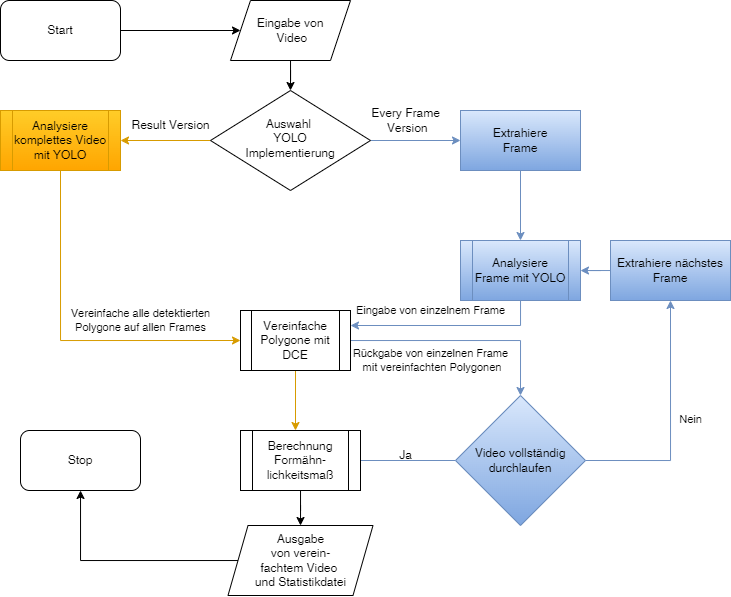

The diagram above was exported from draw.io. Its source (the exported page's mxGraphModel, read from the mxfile embedded in the PNG):
<mxGraphModel dx="943" dy="539" grid="1" gridSize="10" guides="1" tooltips="1" connect="1" arrows="1" fold="1" page="1" pageScale="1" pageWidth="827" pageHeight="1169" math="0" shadow="0">
  <root>
    <mxCell id="WIyWlLk6GJQsqaUBKTNV-0" />
    <mxCell id="WIyWlLk6GJQsqaUBKTNV-1" parent="WIyWlLk6GJQsqaUBKTNV-0" />
    <mxCell id="IrMQgWzooYOOKMtPu3gZ-9" style="edgeStyle=orthogonalEdgeStyle;rounded=0;orthogonalLoop=1;jettySize=auto;html=1;entryX=0;entryY=0.5;entryDx=0;entryDy=0;fillColor=#dae8fc;strokeColor=#6c8ebf;gradientColor=#7ea6e0;" edge="1" parent="WIyWlLk6GJQsqaUBKTNV-1" source="WIyWlLk6GJQsqaUBKTNV-6" target="IrMQgWzooYOOKMtPu3gZ-2">
      <mxGeometry relative="1" as="geometry" />
    </mxCell>
    <mxCell id="IrMQgWzooYOOKMtPu3gZ-20" value="" style="edgeStyle=orthogonalEdgeStyle;rounded=0;orthogonalLoop=1;jettySize=auto;html=1;fillColor=#ffcd28;strokeColor=#d79b00;gradientColor=#ffa500;" edge="1" parent="WIyWlLk6GJQsqaUBKTNV-1" source="WIyWlLk6GJQsqaUBKTNV-6">
      <mxGeometry relative="1" as="geometry">
        <mxPoint x="260" y="320.0000000000001" as="targetPoint" />
      </mxGeometry>
    </mxCell>
    <mxCell id="WIyWlLk6GJQsqaUBKTNV-6" value="Auswahl&amp;nbsp;&lt;br&gt;YOLO &lt;br&gt;Implementierung" style="rhombus;whiteSpace=wrap;html=1;shadow=0;fontFamily=Helvetica;fontSize=12;align=center;strokeWidth=1;spacing=6;spacingTop=-4;" parent="WIyWlLk6GJQsqaUBKTNV-1" vertex="1">
      <mxGeometry x="350" y="270" width="160" height="100" as="geometry" />
    </mxCell>
    <mxCell id="IrMQgWzooYOOKMtPu3gZ-11" style="edgeStyle=orthogonalEdgeStyle;rounded=0;orthogonalLoop=1;jettySize=auto;html=1;entryX=0.5;entryY=0;entryDx=0;entryDy=0;" edge="1" parent="WIyWlLk6GJQsqaUBKTNV-1" source="IrMQgWzooYOOKMtPu3gZ-0" target="WIyWlLk6GJQsqaUBKTNV-6">
      <mxGeometry relative="1" as="geometry" />
    </mxCell>
    <mxCell id="IrMQgWzooYOOKMtPu3gZ-0" value="Eingabe von&lt;br&gt;&amp;nbsp;Video" style="shape=parallelogram;perimeter=parallelogramPerimeter;whiteSpace=wrap;html=1;fixedSize=1;" vertex="1" parent="WIyWlLk6GJQsqaUBKTNV-1">
      <mxGeometry x="370" y="180" width="120" height="60" as="geometry" />
    </mxCell>
    <mxCell id="IrMQgWzooYOOKMtPu3gZ-45" value="Eingabe von einzelnem Frame" style="edgeStyle=orthogonalEdgeStyle;rounded=0;orthogonalLoop=1;jettySize=auto;html=1;entryX=1;entryY=0.25;entryDx=0;entryDy=0;fillColor=#dae8fc;strokeColor=#6c8ebf;gradientColor=#7ea6e0;" edge="1" parent="WIyWlLk6GJQsqaUBKTNV-1" source="IrMQgWzooYOOKMtPu3gZ-1" target="IrMQgWzooYOOKMtPu3gZ-21">
      <mxGeometry x="0.1795" y="-15" relative="1" as="geometry">
        <mxPoint x="650.0000000000002" y="500" as="targetPoint" />
        <Array as="points">
          <mxPoint x="660" y="505" />
        </Array>
        <mxPoint as="offset" />
      </mxGeometry>
    </mxCell>
    <mxCell id="IrMQgWzooYOOKMtPu3gZ-1" value="Analysiere Frame mit YOLO" style="shape=process;whiteSpace=wrap;html=1;backgroundOutline=1;fillColor=#dae8fc;strokeColor=#6c8ebf;gradientColor=#7ea6e0;" vertex="1" parent="WIyWlLk6GJQsqaUBKTNV-1">
      <mxGeometry x="600" y="420" width="120" height="60" as="geometry" />
    </mxCell>
    <mxCell id="IrMQgWzooYOOKMtPu3gZ-8" value="" style="edgeStyle=orthogonalEdgeStyle;rounded=0;orthogonalLoop=1;jettySize=auto;html=1;fillColor=#dae8fc;strokeColor=#6c8ebf;gradientColor=#7ea6e0;" edge="1" parent="WIyWlLk6GJQsqaUBKTNV-1" source="IrMQgWzooYOOKMtPu3gZ-2" target="IrMQgWzooYOOKMtPu3gZ-1">
      <mxGeometry relative="1" as="geometry" />
    </mxCell>
    <mxCell id="IrMQgWzooYOOKMtPu3gZ-2" value="Extrahiere&lt;br&gt;Frame" style="rounded=0;whiteSpace=wrap;html=1;fillColor=#dae8fc;strokeColor=#6c8ebf;gradientColor=#7ea6e0;" vertex="1" parent="WIyWlLk6GJQsqaUBKTNV-1">
      <mxGeometry x="600" y="290" width="120" height="60" as="geometry" />
    </mxCell>
    <mxCell id="IrMQgWzooYOOKMtPu3gZ-15" style="edgeStyle=orthogonalEdgeStyle;rounded=0;orthogonalLoop=1;jettySize=auto;html=1;exitX=1;exitY=0.5;exitDx=0;exitDy=0;entryX=0.5;entryY=1;entryDx=0;entryDy=0;fillColor=#dae8fc;strokeColor=#6c8ebf;gradientColor=#7ea6e0;" edge="1" parent="WIyWlLk6GJQsqaUBKTNV-1" source="IrMQgWzooYOOKMtPu3gZ-5" target="IrMQgWzooYOOKMtPu3gZ-17">
      <mxGeometry relative="1" as="geometry">
        <mxPoint x="870" y="575" as="targetPoint" />
      </mxGeometry>
    </mxCell>
    <mxCell id="IrMQgWzooYOOKMtPu3gZ-16" value="Nein" style="edgeLabel;html=1;align=center;verticalAlign=middle;resizable=0;points=[];" vertex="1" connectable="0" parent="IrMQgWzooYOOKMtPu3gZ-15">
      <mxGeometry x="0.0352" y="-2" relative="1" as="geometry">
        <mxPoint x="18" as="offset" />
      </mxGeometry>
    </mxCell>
    <mxCell id="IrMQgWzooYOOKMtPu3gZ-38" style="edgeStyle=orthogonalEdgeStyle;rounded=0;orthogonalLoop=1;jettySize=auto;html=1;fillColor=#dae8fc;strokeColor=#6c8ebf;gradientColor=#7ea6e0;" edge="1" parent="WIyWlLk6GJQsqaUBKTNV-1" source="IrMQgWzooYOOKMtPu3gZ-5">
      <mxGeometry relative="1" as="geometry">
        <mxPoint x="470" y="640" as="targetPoint" />
      </mxGeometry>
    </mxCell>
    <mxCell id="IrMQgWzooYOOKMtPu3gZ-5" value="Video vollständig durchlaufen" style="rhombus;whiteSpace=wrap;html=1;fillColor=#dae8fc;strokeColor=#6c8ebf;gradientColor=#7ea6e0;" vertex="1" parent="WIyWlLk6GJQsqaUBKTNV-1">
      <mxGeometry x="595" y="575" width="130" height="130" as="geometry" />
    </mxCell>
    <mxCell id="IrMQgWzooYOOKMtPu3gZ-18" value="" style="edgeStyle=orthogonalEdgeStyle;rounded=0;orthogonalLoop=1;jettySize=auto;html=1;fillColor=#dae8fc;strokeColor=#6c8ebf;gradientColor=#7ea6e0;" edge="1" parent="WIyWlLk6GJQsqaUBKTNV-1" source="IrMQgWzooYOOKMtPu3gZ-17" target="IrMQgWzooYOOKMtPu3gZ-1">
      <mxGeometry relative="1" as="geometry" />
    </mxCell>
    <mxCell id="IrMQgWzooYOOKMtPu3gZ-17" value="Extrahiere nächstes&lt;br&gt;Frame" style="rounded=0;whiteSpace=wrap;html=1;fillColor=#dae8fc;strokeColor=#6c8ebf;gradientColor=#7ea6e0;" vertex="1" parent="WIyWlLk6GJQsqaUBKTNV-1">
      <mxGeometry x="750" y="420" width="120" height="60" as="geometry" />
    </mxCell>
    <mxCell id="IrMQgWzooYOOKMtPu3gZ-30" style="edgeStyle=orthogonalEdgeStyle;rounded=0;orthogonalLoop=1;jettySize=auto;html=1;entryX=0;entryY=0.5;entryDx=0;entryDy=0;fillColor=#ffcd28;strokeColor=#d79b00;gradientColor=#ffa500;" edge="1" parent="WIyWlLk6GJQsqaUBKTNV-1" target="IrMQgWzooYOOKMtPu3gZ-21">
      <mxGeometry relative="1" as="geometry">
        <mxPoint x="200" y="350.0000000000001" as="sourcePoint" />
        <Array as="points">
          <mxPoint x="200" y="520" />
        </Array>
      </mxGeometry>
    </mxCell>
    <mxCell id="IrMQgWzooYOOKMtPu3gZ-31" value="Vereinfache alle detektierten&lt;br&gt;Polygone&amp;nbsp;auf allen Frames" style="edgeLabel;html=1;align=center;verticalAlign=middle;resizable=0;points=[];" vertex="1" connectable="0" parent="IrMQgWzooYOOKMtPu3gZ-30">
      <mxGeometry x="0.028" y="-2" relative="1" as="geometry">
        <mxPoint x="70" y="-22" as="offset" />
      </mxGeometry>
    </mxCell>
    <mxCell id="IrMQgWzooYOOKMtPu3gZ-24" style="edgeStyle=orthogonalEdgeStyle;rounded=0;orthogonalLoop=1;jettySize=auto;html=1;entryX=0.5;entryY=0;entryDx=0;entryDy=0;fillColor=#dae8fc;strokeColor=#6c8ebf;gradientColor=#7ea6e0;" edge="1" parent="WIyWlLk6GJQsqaUBKTNV-1" source="IrMQgWzooYOOKMtPu3gZ-21" target="IrMQgWzooYOOKMtPu3gZ-5">
      <mxGeometry relative="1" as="geometry">
        <mxPoint x="690" y="590" as="targetPoint" />
      </mxGeometry>
    </mxCell>
    <mxCell id="IrMQgWzooYOOKMtPu3gZ-29" value="Rückgabe von einzelnen Frame&lt;br&gt;&amp;nbsp;mit vereinfachten Polygonen" style="edgeLabel;html=1;align=center;verticalAlign=middle;resizable=0;points=[];" vertex="1" connectable="0" parent="IrMQgWzooYOOKMtPu3gZ-24">
      <mxGeometry x="-0.773" y="-3" relative="1" as="geometry">
        <mxPoint x="54" y="17" as="offset" />
      </mxGeometry>
    </mxCell>
    <mxCell id="IrMQgWzooYOOKMtPu3gZ-36" style="edgeStyle=orthogonalEdgeStyle;rounded=0;orthogonalLoop=1;jettySize=auto;html=1;fillColor=#ffcd28;strokeColor=#d79b00;gradientColor=#ffa500;" edge="1" parent="WIyWlLk6GJQsqaUBKTNV-1" source="IrMQgWzooYOOKMtPu3gZ-21">
      <mxGeometry relative="1" as="geometry">
        <mxPoint x="435" y="610" as="targetPoint" />
      </mxGeometry>
    </mxCell>
    <mxCell id="IrMQgWzooYOOKMtPu3gZ-21" value="Vereinfache Polygone mit DCE" style="shape=process;whiteSpace=wrap;html=1;backgroundOutline=1;" vertex="1" parent="WIyWlLk6GJQsqaUBKTNV-1">
      <mxGeometry x="380" y="490" width="110" height="60" as="geometry" />
    </mxCell>
    <mxCell id="IrMQgWzooYOOKMtPu3gZ-26" value="Every Frame&lt;br&gt;&amp;nbsp;Version" style="text;html=1;align=center;verticalAlign=middle;resizable=0;points=[];autosize=1;strokeColor=none;fillColor=none;" vertex="1" parent="WIyWlLk6GJQsqaUBKTNV-1">
      <mxGeometry x="500" y="280" width="90" height="40" as="geometry" />
    </mxCell>
    <mxCell id="IrMQgWzooYOOKMtPu3gZ-27" value="Result Version" style="text;html=1;align=center;verticalAlign=middle;resizable=0;points=[];autosize=1;strokeColor=none;fillColor=none;" vertex="1" parent="WIyWlLk6GJQsqaUBKTNV-1">
      <mxGeometry x="260" y="290" width="100" height="30" as="geometry" />
    </mxCell>
    <mxCell id="IrMQgWzooYOOKMtPu3gZ-43" value="" style="edgeStyle=orthogonalEdgeStyle;rounded=0;orthogonalLoop=1;jettySize=auto;html=1;" edge="1" parent="WIyWlLk6GJQsqaUBKTNV-1" source="IrMQgWzooYOOKMtPu3gZ-35" target="IrMQgWzooYOOKMtPu3gZ-42">
      <mxGeometry relative="1" as="geometry" />
    </mxCell>
    <mxCell id="IrMQgWzooYOOKMtPu3gZ-35" value="Ausgabe &lt;br&gt;von&amp;nbsp;verein-&lt;br&gt;fachtem Video&amp;nbsp;&lt;br&gt;und Statistikdatei" style="shape=parallelogram;perimeter=parallelogramPerimeter;whiteSpace=wrap;html=1;fixedSize=1;" vertex="1" parent="WIyWlLk6GJQsqaUBKTNV-1">
      <mxGeometry x="367.5" y="705" width="145" height="70" as="geometry" />
    </mxCell>
    <mxCell id="IrMQgWzooYOOKMtPu3gZ-39" value="Ja" style="text;html=1;align=center;verticalAlign=middle;resizable=0;points=[];autosize=1;strokeColor=none;fillColor=none;" vertex="1" parent="WIyWlLk6GJQsqaUBKTNV-1">
      <mxGeometry x="525" y="620" width="40" height="30" as="geometry" />
    </mxCell>
    <mxCell id="IrMQgWzooYOOKMtPu3gZ-41" value="" style="edgeStyle=orthogonalEdgeStyle;rounded=0;orthogonalLoop=1;jettySize=auto;html=1;" edge="1" parent="WIyWlLk6GJQsqaUBKTNV-1" source="IrMQgWzooYOOKMtPu3gZ-40" target="IrMQgWzooYOOKMtPu3gZ-0">
      <mxGeometry relative="1" as="geometry" />
    </mxCell>
    <mxCell id="IrMQgWzooYOOKMtPu3gZ-40" value="Start" style="rounded=1;whiteSpace=wrap;html=1;" vertex="1" parent="WIyWlLk6GJQsqaUBKTNV-1">
      <mxGeometry x="140" y="180" width="120" height="60" as="geometry" />
    </mxCell>
    <mxCell id="IrMQgWzooYOOKMtPu3gZ-42" value="Stop" style="rounded=1;whiteSpace=wrap;html=1;" vertex="1" parent="WIyWlLk6GJQsqaUBKTNV-1">
      <mxGeometry x="160" y="610" width="120" height="60" as="geometry" />
    </mxCell>
    <mxCell id="IrMQgWzooYOOKMtPu3gZ-47" value="Analysiere komplettes Video mit YOLO" style="shape=process;whiteSpace=wrap;html=1;backgroundOutline=1;fillColor=#ffcd28;strokeColor=#d79b00;gradientColor=#ffa500;" vertex="1" parent="WIyWlLk6GJQsqaUBKTNV-1">
      <mxGeometry x="140" y="290" width="120" height="60" as="geometry" />
    </mxCell>
    <mxCell id="IrMQgWzooYOOKMtPu3gZ-51" value="" style="edgeStyle=orthogonalEdgeStyle;rounded=0;orthogonalLoop=1;jettySize=auto;html=1;" edge="1" parent="WIyWlLk6GJQsqaUBKTNV-1" source="IrMQgWzooYOOKMtPu3gZ-48" target="IrMQgWzooYOOKMtPu3gZ-35">
      <mxGeometry relative="1" as="geometry" />
    </mxCell>
    <mxCell id="IrMQgWzooYOOKMtPu3gZ-48" value="Berechnung Formähn-&lt;br&gt;lichkeitsmaß" style="shape=process;whiteSpace=wrap;html=1;backgroundOutline=1;" vertex="1" parent="WIyWlLk6GJQsqaUBKTNV-1">
      <mxGeometry x="380" y="610" width="120" height="60" as="geometry" />
    </mxCell>
  </root>
</mxGraphModel>